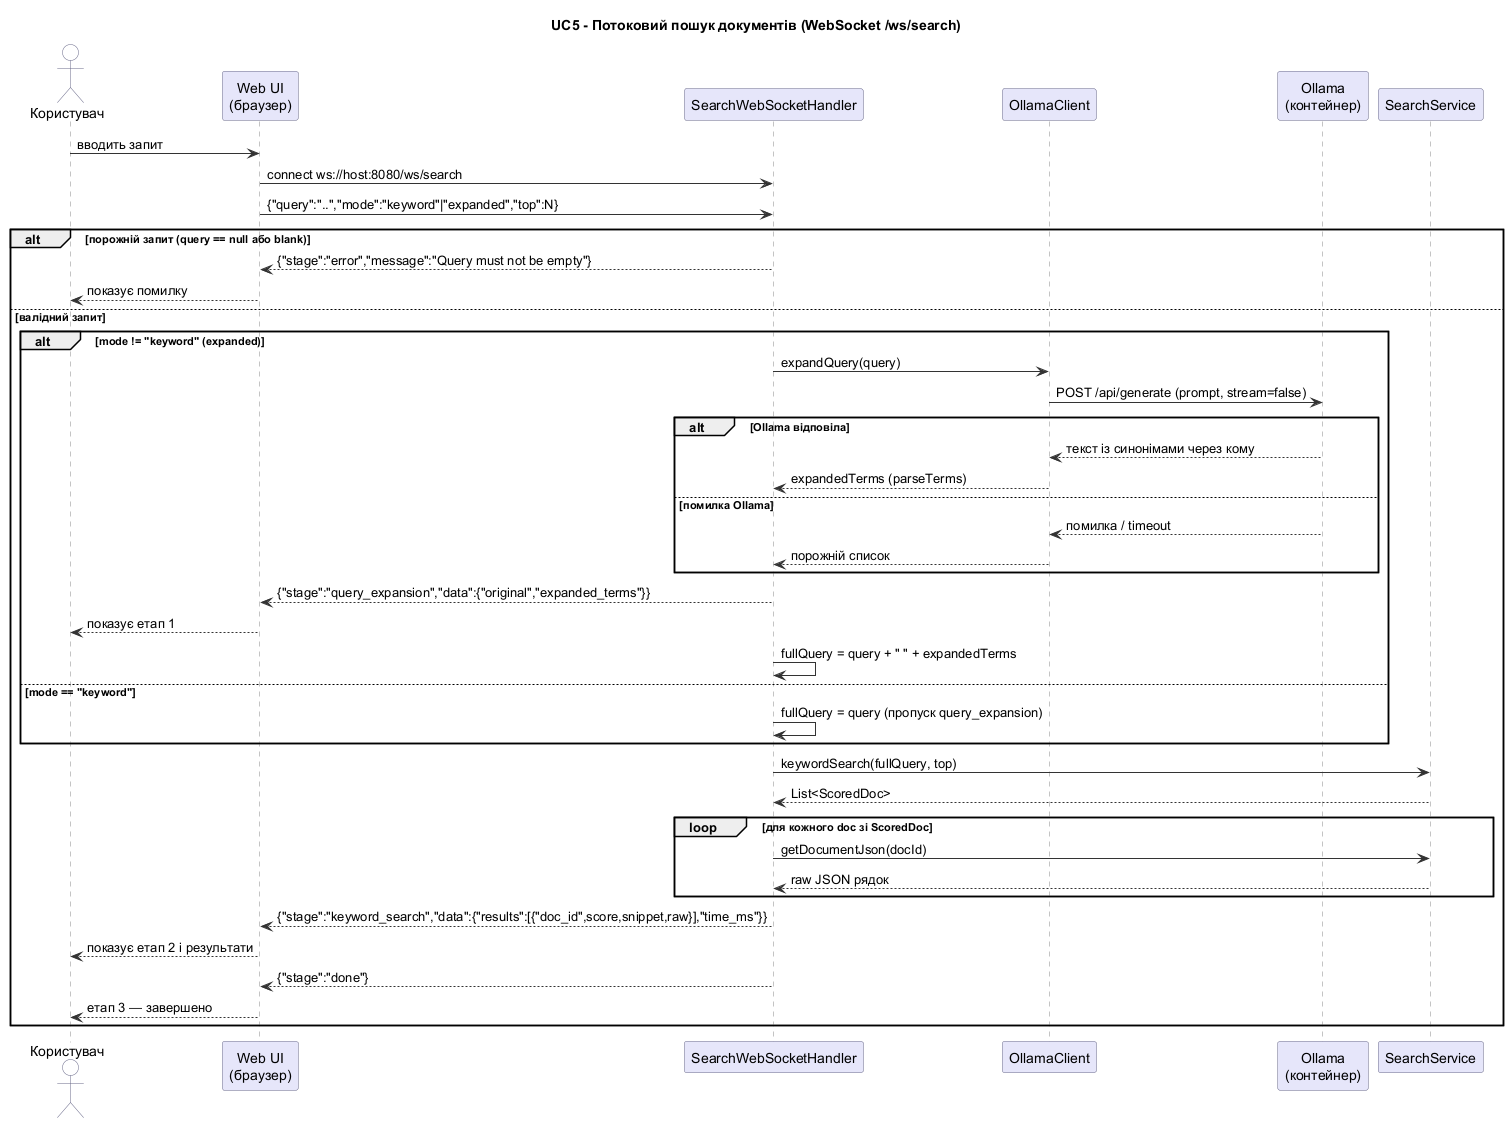

The diagram above was rendered by PlantUML. Its source (embedded in the PNG):
@startuml
title UC5 - Потоковий пошук документів (WebSocket /ws/search)
autonumber stop

skinparam sequence {
  ParticipantBackgroundColor #E6E6FA
  ParticipantBorderColor #686888
  ActorBackgroundColor #FFFFFF
  ActorBorderColor #686888
  ArrowColor #333333
  LifeLineBorderColor #888888
}

actor Користувач
participant "Web UI\n(браузер)" as WebUI
participant SearchWebSocketHandler
participant OllamaClient
participant "Ollama\n(контейнер)" as Ollama
participant SearchService

Користувач -> WebUI: вводить запит
WebUI -> SearchWebSocketHandler: connect ws://host:8080/ws/search
WebUI -> SearchWebSocketHandler: {"query":"..","mode":"keyword"|"expanded","top":N}

alt порожній запит (query == null або blank)
    SearchWebSocketHandler --> WebUI: {"stage":"error","message":"Query must not be empty"}
    WebUI --> Користувач: показує помилку
else валідний запит
    alt mode != "keyword" (expanded)
        SearchWebSocketHandler -> OllamaClient: expandQuery(query)
        OllamaClient -> Ollama: POST /api/generate (prompt, stream=false)
        alt Ollama відповіла
            Ollama --> OllamaClient: текст із синонімами через кому
            OllamaClient --> SearchWebSocketHandler: expandedTerms (parseTerms)
        else помилка Ollama
            Ollama --> OllamaClient: помилка / timeout
            OllamaClient --> SearchWebSocketHandler: порожній список
        end
        SearchWebSocketHandler --> WebUI: {"stage":"query_expansion","data":{"original","expanded_terms"}}
        WebUI --> Користувач: показує етап 1
        SearchWebSocketHandler -> SearchWebSocketHandler: fullQuery = query + " " + expandedTerms
    else mode == "keyword"
        SearchWebSocketHandler -> SearchWebSocketHandler: fullQuery = query (пропуск query_expansion)
    end

    SearchWebSocketHandler -> SearchService: keywordSearch(fullQuery, top)
    SearchService --> SearchWebSocketHandler: List<ScoredDoc>

    loop для кожного doc зі ScoredDoc
        SearchWebSocketHandler -> SearchService: getDocumentJson(docId)
        SearchService --> SearchWebSocketHandler: raw JSON рядок
    end

    SearchWebSocketHandler --> WebUI: {"stage":"keyword_search","data":{"results":[{"doc_id",score,snippet,raw}],"time_ms"}}
    WebUI --> Користувач: показує етап 2 і результати
    SearchWebSocketHandler --> WebUI: {"stage":"done"}
    WebUI --> Користувач: етап 3 — завершено
end
@enduml